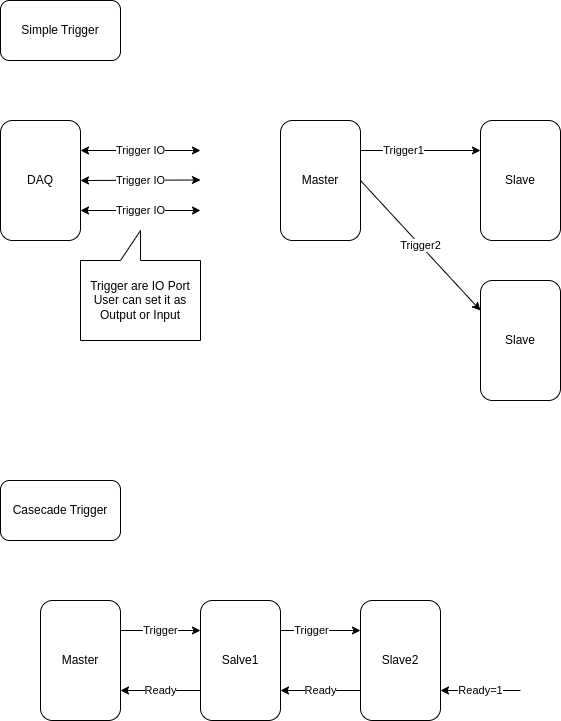

The diagram above was exported from draw.io. Its source (the exported page's mxGraphModel, read from the mxfile embedded in the PNG):
<mxGraphModel dx="751" dy="392" grid="1" gridSize="10" guides="1" tooltips="1" connect="1" arrows="1" fold="1" page="1" pageScale="1" pageWidth="850" pageHeight="1100" math="0" shadow="0">
  <root>
    <mxCell id="0" />
    <mxCell id="1" parent="0" />
    <mxCell id="2" value="Casecade Trigger" style="rounded=1;whiteSpace=wrap;html=1;" vertex="1" parent="1">
      <mxGeometry x="40" y="520" width="120" height="60" as="geometry" />
    </mxCell>
    <mxCell id="3" value="Simple Trigger" style="rounded=1;whiteSpace=wrap;html=1;" vertex="1" parent="1">
      <mxGeometry x="40" y="40" width="120" height="60" as="geometry" />
    </mxCell>
    <mxCell id="7" style="edgeStyle=none;html=1;exitX=1;exitY=0.25;exitDx=0;exitDy=0;entryX=0;entryY=0.25;entryDx=0;entryDy=0;" edge="1" parent="1" source="4" target="5">
      <mxGeometry relative="1" as="geometry" />
    </mxCell>
    <mxCell id="9" value="Trigger1" style="edgeLabel;html=1;align=center;verticalAlign=middle;resizable=0;points=[];" vertex="1" connectable="0" parent="7">
      <mxGeometry x="-0.3012" y="1" relative="1" as="geometry">
        <mxPoint as="offset" />
      </mxGeometry>
    </mxCell>
    <mxCell id="8" value="Trigger2" style="edgeStyle=none;html=1;exitX=1;exitY=0.5;exitDx=0;exitDy=0;entryX=0;entryY=0.25;entryDx=0;entryDy=0;" edge="1" parent="1" source="4" target="6">
      <mxGeometry relative="1" as="geometry" />
    </mxCell>
    <mxCell id="4" value="Master" style="rounded=1;whiteSpace=wrap;html=1;" vertex="1" parent="1">
      <mxGeometry x="320" y="160" width="80" height="120" as="geometry" />
    </mxCell>
    <mxCell id="5" value="Slave" style="rounded=1;whiteSpace=wrap;html=1;" vertex="1" parent="1">
      <mxGeometry x="520" y="160" width="80" height="120" as="geometry" />
    </mxCell>
    <mxCell id="6" value="Slave" style="rounded=1;whiteSpace=wrap;html=1;" vertex="1" parent="1">
      <mxGeometry x="520" y="320" width="80" height="120" as="geometry" />
    </mxCell>
    <mxCell id="11" value="Trigger IO" style="edgeStyle=none;html=1;exitX=1;exitY=0.25;exitDx=0;exitDy=0;endArrow=classic;endFill=1;startArrow=classic;startFill=1;" edge="1" parent="1" source="10">
      <mxGeometry relative="1" as="geometry">
        <mxPoint x="240" y="190" as="targetPoint" />
      </mxGeometry>
    </mxCell>
    <mxCell id="10" value="DAQ" style="rounded=1;whiteSpace=wrap;html=1;" vertex="1" parent="1">
      <mxGeometry x="40" y="160" width="80" height="120" as="geometry" />
    </mxCell>
    <mxCell id="12" value="Trigger IO" style="edgeStyle=none;html=1;exitX=1;exitY=0.5;exitDx=0;exitDy=0;endArrow=classic;endFill=1;startArrow=classic;startFill=1;" edge="1" parent="1" source="10">
      <mxGeometry relative="1" as="geometry">
        <mxPoint x="240" y="219.5" as="targetPoint" />
        <mxPoint x="160" y="219.5" as="sourcePoint" />
      </mxGeometry>
    </mxCell>
    <mxCell id="13" value="Trigger IO" style="edgeStyle=none;html=1;exitX=1;exitY=0.75;exitDx=0;exitDy=0;endArrow=classic;endFill=1;startArrow=classic;startFill=1;" edge="1" parent="1" source="10">
      <mxGeometry relative="1" as="geometry">
        <mxPoint x="240" y="250" as="targetPoint" />
        <mxPoint x="160" y="250" as="sourcePoint" />
      </mxGeometry>
    </mxCell>
    <mxCell id="14" value="Trigger are IO Port&lt;br&gt;User can set it as Output or Input" style="shape=callout;whiteSpace=wrap;html=1;perimeter=calloutPerimeter;direction=west;" vertex="1" parent="1">
      <mxGeometry x="120" y="270" width="120" height="110" as="geometry" />
    </mxCell>
    <mxCell id="19" value="Trigger" style="edgeStyle=none;html=1;exitX=1;exitY=0.25;exitDx=0;exitDy=0;entryX=0;entryY=0.25;entryDx=0;entryDy=0;startArrow=none;startFill=0;endArrow=classic;endFill=1;" edge="1" parent="1" source="15" target="16">
      <mxGeometry relative="1" as="geometry" />
    </mxCell>
    <mxCell id="15" value="Master" style="rounded=1;whiteSpace=wrap;html=1;" vertex="1" parent="1">
      <mxGeometry x="80" y="640" width="80" height="120" as="geometry" />
    </mxCell>
    <mxCell id="20" style="edgeStyle=none;html=1;exitX=1;exitY=0.25;exitDx=0;exitDy=0;entryX=0;entryY=0.25;entryDx=0;entryDy=0;startArrow=none;startFill=0;endArrow=classic;endFill=1;" edge="1" parent="1" source="16" target="17">
      <mxGeometry relative="1" as="geometry" />
    </mxCell>
    <mxCell id="23" value="Trigger" style="edgeLabel;html=1;align=center;verticalAlign=middle;resizable=0;points=[];" vertex="1" connectable="0" parent="20">
      <mxGeometry x="-0.2518" y="1" relative="1" as="geometry">
        <mxPoint as="offset" />
      </mxGeometry>
    </mxCell>
    <mxCell id="22" value="Ready" style="edgeStyle=none;html=1;exitX=0;exitY=0.75;exitDx=0;exitDy=0;entryX=1;entryY=0.75;entryDx=0;entryDy=0;startArrow=none;startFill=0;endArrow=classic;endFill=1;" edge="1" parent="1" source="16" target="15">
      <mxGeometry relative="1" as="geometry" />
    </mxCell>
    <mxCell id="16" value="Salve1" style="rounded=1;whiteSpace=wrap;html=1;" vertex="1" parent="1">
      <mxGeometry x="240" y="640" width="80" height="120" as="geometry" />
    </mxCell>
    <mxCell id="21" value="Ready" style="edgeStyle=none;html=1;exitX=0;exitY=0.75;exitDx=0;exitDy=0;entryX=1;entryY=0.75;entryDx=0;entryDy=0;startArrow=none;startFill=0;endArrow=classic;endFill=1;" edge="1" parent="1" source="17" target="16">
      <mxGeometry relative="1" as="geometry" />
    </mxCell>
    <mxCell id="17" value="Slave2" style="rounded=1;whiteSpace=wrap;html=1;" vertex="1" parent="1">
      <mxGeometry x="400" y="640" width="80" height="120" as="geometry" />
    </mxCell>
    <mxCell id="24" value="Ready=1" style="edgeStyle=none;html=1;exitX=0;exitY=0.75;exitDx=0;exitDy=0;entryX=1;entryY=0.75;entryDx=0;entryDy=0;startArrow=none;startFill=0;endArrow=classic;endFill=1;" edge="1" parent="1">
      <mxGeometry relative="1" as="geometry">
        <mxPoint x="560" y="730" as="sourcePoint" />
        <mxPoint x="480" y="730" as="targetPoint" />
      </mxGeometry>
    </mxCell>
  </root>
</mxGraphModel>